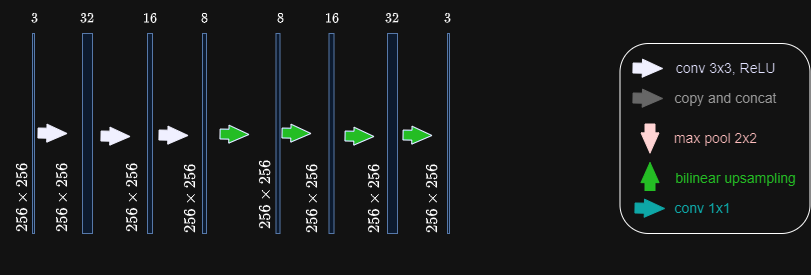

The diagram above was exported from draw.io. Its source (the exported page's mxGraphModel, read from the mxfile embedded in the PNG):
<mxGraphModel dx="1257" dy="550" grid="1" gridSize="10" guides="1" tooltips="1" connect="1" arrows="1" fold="1" page="1" pageScale="1" pageWidth="850" pageHeight="1100" math="1" shadow="0">
  <root>
    <mxCell id="0" />
    <mxCell id="1" parent="0" />
    <mxCell id="kov3exJGOiLsOatTBzYe-4" value="&lt;font style=&quot;font-size: 14px;&quot;&gt;$$256 \times 256$$&lt;/font&gt;" style="text;html=1;align=center;verticalAlign=middle;resizable=0;points=[];autosize=1;strokeColor=none;fillColor=none;rotation=-90;" parent="1" vertex="1">
      <mxGeometry x="-25" y="230" width="150" height="30" as="geometry" />
    </mxCell>
    <mxCell id="kov3exJGOiLsOatTBzYe-5" value="$$3$$" style="text;html=1;align=center;verticalAlign=middle;resizable=0;points=[];autosize=1;strokeColor=none;fillColor=none;rotation=0;" parent="1" vertex="1">
      <mxGeometry x="31.5" y="50" width="60" height="30" as="geometry" />
    </mxCell>
    <mxCell id="kov3exJGOiLsOatTBzYe-10" value="" style="shape=flexArrow;endArrow=classic;html=1;rounded=0;fillColor=#000066;strokeColor=#000066;endWidth=7;endSize=6.38;" parent="1" edge="1">
      <mxGeometry width="50" height="50" relative="1" as="geometry">
        <mxPoint x="65" y="179.5" as="sourcePoint" />
        <mxPoint x="95" y="180" as="targetPoint" />
      </mxGeometry>
    </mxCell>
    <mxCell id="kov3exJGOiLsOatTBzYe-112" value="$$32$$" style="text;html=1;align=center;verticalAlign=middle;resizable=0;points=[];autosize=1;strokeColor=none;fillColor=none;rotation=0;" parent="1" vertex="1">
      <mxGeometry x="80" y="50" width="70" height="30" as="geometry" />
    </mxCell>
    <mxCell id="kov3exJGOiLsOatTBzYe-114" value="" style="rounded=0;whiteSpace=wrap;html=1;fillColor=#dae8fc;strokeColor=#6c8ebf;" parent="1" vertex="1">
      <mxGeometry x="60" y="80" width="2" height="200" as="geometry" />
    </mxCell>
    <mxCell id="kov3exJGOiLsOatTBzYe-116" value="&lt;font style=&quot;font-size: 14px;&quot;&gt;$$256 \times 256$$&lt;/font&gt;" style="text;html=1;align=center;verticalAlign=middle;resizable=0;points=[];autosize=1;strokeColor=none;fillColor=none;rotation=-90;" parent="1" vertex="1">
      <mxGeometry x="15" y="230" width="150" height="30" as="geometry" />
    </mxCell>
    <mxCell id="kov3exJGOiLsOatTBzYe-309" value="" style="rounded=0;whiteSpace=wrap;html=1;fillColor=#dae8fc;strokeColor=#6c8ebf;" parent="1" vertex="1">
      <mxGeometry x="175" y="80" width="5" height="200" as="geometry" />
    </mxCell>
    <mxCell id="kov3exJGOiLsOatTBzYe-311" value="$$16$$" style="text;html=1;align=center;verticalAlign=middle;resizable=0;points=[];autosize=1;strokeColor=none;fillColor=none;rotation=0;" parent="1" vertex="1">
      <mxGeometry x="142.5" y="50" width="70" height="30" as="geometry" />
    </mxCell>
    <mxCell id="kov3exJGOiLsOatTBzYe-345" value="" style="rounded=0;whiteSpace=wrap;html=1;fillColor=#dae8fc;strokeColor=#6c8ebf;" parent="1" vertex="1">
      <mxGeometry x="230" y="80" width="4" height="200" as="geometry" />
    </mxCell>
    <mxCell id="2gVAX19Kh5sFoexZtmzd-1" value="" style="rounded=0;whiteSpace=wrap;html=1;fillColor=#dae8fc;strokeColor=#6c8ebf;" vertex="1" parent="1">
      <mxGeometry x="110" y="80" width="10" height="200" as="geometry" />
    </mxCell>
    <mxCell id="2gVAX19Kh5sFoexZtmzd-3" value="&lt;font style=&quot;font-size: 14px;&quot;&gt;$$256 \times 256$$&lt;/font&gt;" style="text;html=1;align=center;verticalAlign=middle;resizable=0;points=[];autosize=1;strokeColor=none;fillColor=none;rotation=-90;" vertex="1" parent="1">
      <mxGeometry x="85" y="230" width="150" height="30" as="geometry" />
    </mxCell>
    <mxCell id="2gVAX19Kh5sFoexZtmzd-4" value="" style="shape=flexArrow;endArrow=classic;html=1;rounded=0;fillColor=#000066;strokeColor=#000066;endWidth=7;endSize=6.38;" edge="1" parent="1">
      <mxGeometry width="50" height="50" relative="1" as="geometry">
        <mxPoint x="128" y="182.5" as="sourcePoint" />
        <mxPoint x="158" y="183" as="targetPoint" />
      </mxGeometry>
    </mxCell>
    <mxCell id="2gVAX19Kh5sFoexZtmzd-5" value="" style="shape=flexArrow;endArrow=classic;html=1;rounded=0;fillColor=#000066;strokeColor=#000066;endWidth=7;endSize=6.38;" edge="1" parent="1">
      <mxGeometry width="50" height="50" relative="1" as="geometry">
        <mxPoint x="186" y="181.5" as="sourcePoint" />
        <mxPoint x="216" y="182" as="targetPoint" />
      </mxGeometry>
    </mxCell>
    <mxCell id="2gVAX19Kh5sFoexZtmzd-6" value="&lt;font style=&quot;font-size: 14px;&quot;&gt;$$256 \times 256$$&lt;/font&gt;" style="text;html=1;align=center;verticalAlign=middle;resizable=0;points=[];autosize=1;strokeColor=none;fillColor=none;rotation=-90;" vertex="1" parent="1">
      <mxGeometry x="143" y="231" width="150" height="30" as="geometry" />
    </mxCell>
    <mxCell id="2gVAX19Kh5sFoexZtmzd-7" value="$$8$$" style="text;html=1;align=center;verticalAlign=middle;resizable=0;points=[];autosize=1;strokeColor=none;fillColor=none;rotation=0;" vertex="1" parent="1">
      <mxGeometry x="202" y="50" width="60" height="30" as="geometry" />
    </mxCell>
    <mxCell id="2gVAX19Kh5sFoexZtmzd-8" value="$$3$$" style="text;html=1;align=center;verticalAlign=middle;resizable=0;points=[];autosize=1;strokeColor=none;fillColor=none;rotation=0;" vertex="1" parent="1">
      <mxGeometry x="445" y="50" width="60" height="30" as="geometry" />
    </mxCell>
    <mxCell id="2gVAX19Kh5sFoexZtmzd-9" value="" style="shape=flexArrow;endArrow=classic;html=1;rounded=0;fillColor=#009900;strokeColor=#000066;endWidth=7;endSize=6.38;fillStyle=auto;" edge="1" parent="1">
      <mxGeometry width="50" height="50" relative="1" as="geometry">
        <mxPoint x="309" y="179.5" as="sourcePoint" />
        <mxPoint x="339" y="180" as="targetPoint" />
      </mxGeometry>
    </mxCell>
    <mxCell id="2gVAX19Kh5sFoexZtmzd-10" value="$$32$$" style="text;html=1;align=center;verticalAlign=middle;resizable=0;points=[];autosize=1;strokeColor=none;fillColor=none;rotation=0;" vertex="1" parent="1">
      <mxGeometry x="385" y="50" width="70" height="30" as="geometry" />
    </mxCell>
    <mxCell id="2gVAX19Kh5sFoexZtmzd-11" value="" style="rounded=0;whiteSpace=wrap;html=1;fillColor=#dae8fc;strokeColor=#6c8ebf;" vertex="1" parent="1">
      <mxGeometry x="475" y="80" width="2" height="200" as="geometry" />
    </mxCell>
    <mxCell id="2gVAX19Kh5sFoexZtmzd-12" value="" style="rounded=0;whiteSpace=wrap;html=1;fillColor=#dae8fc;strokeColor=#6c8ebf;" vertex="1" parent="1">
      <mxGeometry x="356.5" y="80" width="5" height="200" as="geometry" />
    </mxCell>
    <mxCell id="2gVAX19Kh5sFoexZtmzd-13" value="$$16$$" style="text;html=1;align=center;verticalAlign=middle;resizable=0;points=[];autosize=1;strokeColor=none;fillColor=none;rotation=0;" vertex="1" parent="1">
      <mxGeometry x="325" y="50" width="70" height="30" as="geometry" />
    </mxCell>
    <mxCell id="2gVAX19Kh5sFoexZtmzd-14" value="" style="rounded=0;whiteSpace=wrap;html=1;fillColor=#dae8fc;strokeColor=#6c8ebf;" vertex="1" parent="1">
      <mxGeometry x="303.5" y="80" width="4" height="200" as="geometry" />
    </mxCell>
    <mxCell id="2gVAX19Kh5sFoexZtmzd-15" value="" style="rounded=0;whiteSpace=wrap;html=1;fillColor=#dae8fc;strokeColor=#6c8ebf;" vertex="1" parent="1">
      <mxGeometry x="415" y="80" width="10" height="200" as="geometry" />
    </mxCell>
    <mxCell id="2gVAX19Kh5sFoexZtmzd-16" value="" style="shape=flexArrow;endArrow=classic;html=1;rounded=0;fillColor=#009900;strokeColor=#000066;endWidth=7;endSize=6.38;" edge="1" parent="1">
      <mxGeometry width="50" height="50" relative="1" as="geometry">
        <mxPoint x="372" y="182.5" as="sourcePoint" />
        <mxPoint x="402" y="183" as="targetPoint" />
      </mxGeometry>
    </mxCell>
    <mxCell id="2gVAX19Kh5sFoexZtmzd-17" value="" style="shape=flexArrow;endArrow=classic;html=1;rounded=0;fillColor=#009900;strokeColor=#000066;endWidth=7;endSize=6.38;" edge="1" parent="1">
      <mxGeometry width="50" height="50" relative="1" as="geometry">
        <mxPoint x="430" y="181.5" as="sourcePoint" />
        <mxPoint x="460" y="182" as="targetPoint" />
      </mxGeometry>
    </mxCell>
    <mxCell id="2gVAX19Kh5sFoexZtmzd-18" value="$$8$$" style="text;html=1;align=center;verticalAlign=middle;resizable=0;points=[];autosize=1;strokeColor=none;fillColor=none;rotation=0;" vertex="1" parent="1">
      <mxGeometry x="277.5" y="50" width="60" height="30" as="geometry" />
    </mxCell>
    <mxCell id="2gVAX19Kh5sFoexZtmzd-20" value="&lt;font style=&quot;font-size: 14px;&quot;&gt;$$256 \times 256$$&lt;/font&gt;" style="text;html=1;align=center;verticalAlign=middle;resizable=0;points=[];autosize=1;strokeColor=none;fillColor=none;rotation=-90;" vertex="1" parent="1">
      <mxGeometry x="218" y="227" width="150" height="30" as="geometry" />
    </mxCell>
    <mxCell id="2gVAX19Kh5sFoexZtmzd-21" value="&lt;font style=&quot;font-size: 14px;&quot;&gt;$$256 \times 256$$&lt;/font&gt;" style="text;html=1;align=center;verticalAlign=middle;resizable=0;points=[];autosize=1;strokeColor=none;fillColor=none;rotation=-90;" vertex="1" parent="1">
      <mxGeometry x="265" y="231" width="150" height="30" as="geometry" />
    </mxCell>
    <mxCell id="2gVAX19Kh5sFoexZtmzd-22" value="&lt;font style=&quot;font-size: 14px;&quot;&gt;$$256 \times 256$$&lt;/font&gt;" style="text;html=1;align=center;verticalAlign=middle;resizable=0;points=[];autosize=1;strokeColor=none;fillColor=none;rotation=-90;" vertex="1" parent="1">
      <mxGeometry x="327" y="231" width="150" height="30" as="geometry" />
    </mxCell>
    <mxCell id="2gVAX19Kh5sFoexZtmzd-23" value="&lt;font style=&quot;font-size: 14px;&quot;&gt;$$256 \times 256$$&lt;/font&gt;" style="text;html=1;align=center;verticalAlign=middle;resizable=0;points=[];autosize=1;strokeColor=none;fillColor=none;rotation=-90;" vertex="1" parent="1">
      <mxGeometry x="385" y="231" width="150" height="30" as="geometry" />
    </mxCell>
    <mxCell id="2gVAX19Kh5sFoexZtmzd-25" value="" style="shape=flexArrow;endArrow=classic;html=1;rounded=0;fillColor=#009900;strokeColor=#000066;endWidth=7;endSize=6.38;" edge="1" parent="1">
      <mxGeometry width="50" height="50" relative="1" as="geometry">
        <mxPoint x="247" y="180.5" as="sourcePoint" />
        <mxPoint x="277" y="181" as="targetPoint" />
      </mxGeometry>
    </mxCell>
    <mxCell id="2gVAX19Kh5sFoexZtmzd-27" value="" style="shape=flexArrow;endArrow=classic;html=1;rounded=0;fillColor=#000066;strokeColor=#000066;endWidth=7;endSize=6.38;entryX=0;entryY=0.5;entryDx=0;entryDy=0;" edge="1" parent="1">
      <mxGeometry width="50" height="50" relative="1" as="geometry">
        <mxPoint x="660" y="114.5" as="sourcePoint" />
        <mxPoint x="690.5" y="115" as="targetPoint" />
      </mxGeometry>
    </mxCell>
    <mxCell id="2gVAX19Kh5sFoexZtmzd-28" value="" style="shape=flexArrow;endArrow=classic;html=1;rounded=0;fillColor=#999999;strokeColor=#999999;endWidth=7;endSize=6.38;entryX=0;entryY=0.5;entryDx=0;entryDy=0;" edge="1" parent="1">
      <mxGeometry width="50" height="50" relative="1" as="geometry">
        <mxPoint x="660" y="144.5" as="sourcePoint" />
        <mxPoint x="690.5" y="145" as="targetPoint" />
      </mxGeometry>
    </mxCell>
    <mxCell id="2gVAX19Kh5sFoexZtmzd-29" value="" style="shape=flexArrow;endArrow=classic;html=1;rounded=0;fillColor=#660000;strokeColor=#660000;endWidth=7;endSize=6.38;" edge="1" parent="1">
      <mxGeometry width="50" height="50" relative="1" as="geometry">
        <mxPoint x="677.5" y="170" as="sourcePoint" />
        <mxPoint x="677.5" y="200" as="targetPoint" />
      </mxGeometry>
    </mxCell>
    <mxCell id="2gVAX19Kh5sFoexZtmzd-30" value="" style="shape=flexArrow;endArrow=classic;html=1;rounded=0;fillColor=#009900;strokeColor=#009900;endWidth=7;endSize=6.38;" edge="1" parent="1">
      <mxGeometry width="50" height="50" relative="1" as="geometry">
        <mxPoint x="677.5" y="237.5" as="sourcePoint" />
        <mxPoint x="677.5" y="208.5" as="targetPoint" />
      </mxGeometry>
    </mxCell>
    <mxCell id="2gVAX19Kh5sFoexZtmzd-31" value="" style="shape=flexArrow;endArrow=classic;html=1;rounded=0;fillColor=#009999;strokeColor=#009999;endWidth=7;endSize=6.38;entryX=0;entryY=0.5;entryDx=0;entryDy=0;" edge="1" parent="1">
      <mxGeometry width="50" height="50" relative="1" as="geometry">
        <mxPoint x="662" y="254.5" as="sourcePoint" />
        <mxPoint x="692.5" y="255" as="targetPoint" />
      </mxGeometry>
    </mxCell>
    <mxCell id="2gVAX19Kh5sFoexZtmzd-32" value="&lt;font color=&quot;#0000cc&quot; style=&quot;font-size: 14px;&quot;&gt;conv 3x3, ReLU&lt;/font&gt;" style="text;html=1;align=center;verticalAlign=middle;resizable=0;points=[];autosize=1;strokeColor=none;fillColor=none;" vertex="1" parent="1">
      <mxGeometry x="692.5" y="100" width="120" height="30" as="geometry" />
    </mxCell>
    <mxCell id="2gVAX19Kh5sFoexZtmzd-33" value="&lt;font style=&quot;font-size: 14px;&quot; color=&quot;#666666&quot;&gt;copy and concat&lt;br&gt;&lt;/font&gt;" style="text;html=1;align=center;verticalAlign=middle;resizable=0;points=[];autosize=1;strokeColor=none;fillColor=none;" vertex="1" parent="1">
      <mxGeometry x="687.5" y="130" width="130" height="30" as="geometry" />
    </mxCell>
    <mxCell id="2gVAX19Kh5sFoexZtmzd-34" value="&lt;font color=&quot;#990000&quot; style=&quot;font-size: 14px;&quot;&gt;max pool 2x2&lt;/font&gt;&lt;font color=&quot;#990000&quot; style=&quot;font-size: 14px;&quot;&gt;&lt;br&gt;&lt;/font&gt;" style="text;html=1;align=center;verticalAlign=middle;resizable=0;points=[];autosize=1;strokeColor=none;fillColor=none;" vertex="1" parent="1">
      <mxGeometry x="687.5" y="170" width="110" height="30" as="geometry" />
    </mxCell>
    <mxCell id="2gVAX19Kh5sFoexZtmzd-35" value="&lt;font color=&quot;#009900&quot; style=&quot;font-size: 14px;&quot;&gt;bilinear upsampling&lt;/font&gt;&lt;font color=&quot;#009900&quot; style=&quot;font-size: 14px;&quot;&gt;&lt;br&gt;&lt;/font&gt;" style="text;html=1;align=center;verticalAlign=middle;resizable=0;points=[];autosize=1;strokeColor=none;fillColor=none;" vertex="1" parent="1">
      <mxGeometry x="687.5" y="210" width="150" height="30" as="geometry" />
    </mxCell>
    <mxCell id="2gVAX19Kh5sFoexZtmzd-36" value="&lt;font color=&quot;#009999&quot; style=&quot;font-size: 14px;&quot;&gt;conv 1x1&lt;br&gt;&lt;/font&gt;" style="text;html=1;align=center;verticalAlign=middle;resizable=0;points=[];autosize=1;strokeColor=none;fillColor=none;" vertex="1" parent="1">
      <mxGeometry x="690" y="240" width="80" height="30" as="geometry" />
    </mxCell>
    <mxCell id="2gVAX19Kh5sFoexZtmzd-37" value="" style="rounded=1;whiteSpace=wrap;html=1;fillColor=none;" vertex="1" parent="1">
      <mxGeometry x="647.5" y="90" width="190" height="190" as="geometry" />
    </mxCell>
  </root>
</mxGraphModel>